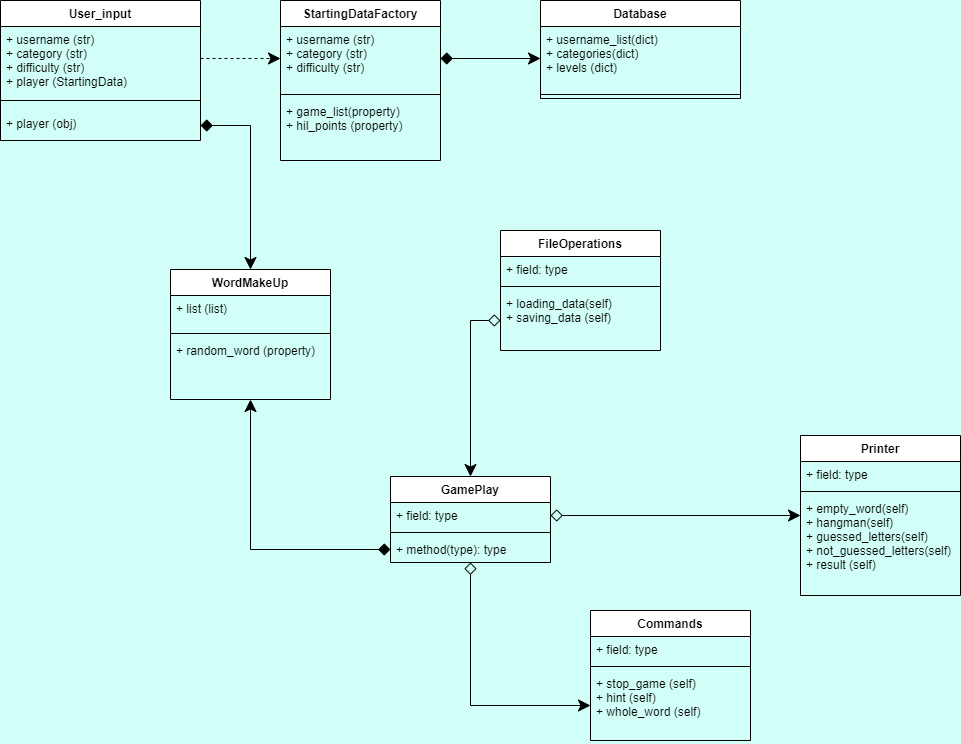

The diagram above was exported from draw.io. Its source (the exported page's mxGraphModel, read from the mxfile embedded in the PNG):
<mxGraphModel dx="1422" dy="875" grid="1" gridSize="10" guides="1" tooltips="1" connect="1" arrows="1" fold="1" page="1" pageScale="1" pageWidth="1169" pageHeight="827" background="#D1FFF7" math="0" shadow="0">
  <root>
    <mxCell id="0" />
    <mxCell id="1" parent="0" />
    <mxCell id="yLqwHNGPLsfl2NYs8vkb-1" value="Database" style="swimlane;fontStyle=1;align=center;verticalAlign=top;childLayout=stackLayout;horizontal=1;startSize=26;horizontalStack=0;resizeParent=1;resizeParentMax=0;resizeLast=0;collapsible=1;marginBottom=0;" vertex="1" parent="1">
      <mxGeometry x="620" y="80" width="200" height="98" as="geometry" />
    </mxCell>
    <mxCell id="yLqwHNGPLsfl2NYs8vkb-2" value="+ username_list(dict)&#10;+ categories(dict)&#10;+ levels (dict)" style="text;strokeColor=none;fillColor=none;align=left;verticalAlign=top;spacingLeft=4;spacingRight=4;overflow=hidden;rotatable=0;points=[[0,0.5],[1,0.5]];portConstraint=eastwest;" vertex="1" parent="yLqwHNGPLsfl2NYs8vkb-1">
      <mxGeometry y="26" width="200" height="64" as="geometry" />
    </mxCell>
    <mxCell id="yLqwHNGPLsfl2NYs8vkb-3" value="" style="line;strokeWidth=1;fillColor=none;align=left;verticalAlign=middle;spacingTop=-1;spacingLeft=3;spacingRight=3;rotatable=0;labelPosition=right;points=[];portConstraint=eastwest;strokeColor=inherit;" vertex="1" parent="yLqwHNGPLsfl2NYs8vkb-1">
      <mxGeometry y="90" width="200" height="8" as="geometry" />
    </mxCell>
    <mxCell id="yLqwHNGPLsfl2NYs8vkb-10" value="StartingDataFactory" style="swimlane;fontStyle=1;align=center;verticalAlign=top;childLayout=stackLayout;horizontal=1;startSize=26;horizontalStack=0;resizeParent=1;resizeParentMax=0;resizeLast=0;collapsible=1;marginBottom=0;" vertex="1" parent="1">
      <mxGeometry x="360" y="80" width="160" height="160" as="geometry" />
    </mxCell>
    <mxCell id="yLqwHNGPLsfl2NYs8vkb-11" value="+ username (str)&#10;+ category (str)&#10;+ difficulty (str)" style="text;strokeColor=none;fillColor=none;align=left;verticalAlign=top;spacingLeft=4;spacingRight=4;overflow=hidden;rotatable=0;points=[[0,0.5],[1,0.5]];portConstraint=eastwest;" vertex="1" parent="yLqwHNGPLsfl2NYs8vkb-10">
      <mxGeometry y="26" width="160" height="64" as="geometry" />
    </mxCell>
    <mxCell id="yLqwHNGPLsfl2NYs8vkb-12" value="" style="line;strokeWidth=1;fillColor=none;align=left;verticalAlign=middle;spacingTop=-1;spacingLeft=3;spacingRight=3;rotatable=0;labelPosition=right;points=[];portConstraint=eastwest;strokeColor=inherit;" vertex="1" parent="yLqwHNGPLsfl2NYs8vkb-10">
      <mxGeometry y="90" width="160" height="8" as="geometry" />
    </mxCell>
    <mxCell id="yLqwHNGPLsfl2NYs8vkb-13" value="+ game_list(property)&#10;+ hil_points (property)" style="text;strokeColor=none;fillColor=none;align=left;verticalAlign=top;spacingLeft=4;spacingRight=4;overflow=hidden;rotatable=0;points=[[0,0.5],[1,0.5]];portConstraint=eastwest;" vertex="1" parent="yLqwHNGPLsfl2NYs8vkb-10">
      <mxGeometry y="98" width="160" height="62" as="geometry" />
    </mxCell>
    <mxCell id="yLqwHNGPLsfl2NYs8vkb-43" value="" style="edgeStyle=orthogonalEdgeStyle;rounded=0;orthogonalLoop=1;jettySize=auto;html=1;startArrow=diamond;startFill=0;endArrow=classic;endFill=1;startSize=10;endSize=10;" edge="1" parent="1" source="yLqwHNGPLsfl2NYs8vkb-14" target="yLqwHNGPLsfl2NYs8vkb-21">
      <mxGeometry relative="1" as="geometry" />
    </mxCell>
    <mxCell id="yLqwHNGPLsfl2NYs8vkb-14" value="GamePlay" style="swimlane;fontStyle=1;align=center;verticalAlign=top;childLayout=stackLayout;horizontal=1;startSize=26;horizontalStack=0;resizeParent=1;resizeParentMax=0;resizeLast=0;collapsible=1;marginBottom=0;" vertex="1" parent="1">
      <mxGeometry x="470" y="556" width="160" height="86" as="geometry" />
    </mxCell>
    <mxCell id="yLqwHNGPLsfl2NYs8vkb-15" value="+ field: type" style="text;strokeColor=none;fillColor=none;align=left;verticalAlign=top;spacingLeft=4;spacingRight=4;overflow=hidden;rotatable=0;points=[[0,0.5],[1,0.5]];portConstraint=eastwest;" vertex="1" parent="yLqwHNGPLsfl2NYs8vkb-14">
      <mxGeometry y="26" width="160" height="26" as="geometry" />
    </mxCell>
    <mxCell id="yLqwHNGPLsfl2NYs8vkb-16" value="" style="line;strokeWidth=1;fillColor=none;align=left;verticalAlign=middle;spacingTop=-1;spacingLeft=3;spacingRight=3;rotatable=0;labelPosition=right;points=[];portConstraint=eastwest;strokeColor=inherit;" vertex="1" parent="yLqwHNGPLsfl2NYs8vkb-14">
      <mxGeometry y="52" width="160" height="8" as="geometry" />
    </mxCell>
    <mxCell id="yLqwHNGPLsfl2NYs8vkb-17" value="+ method(type): type" style="text;strokeColor=none;fillColor=none;align=left;verticalAlign=top;spacingLeft=4;spacingRight=4;overflow=hidden;rotatable=0;points=[[0,0.5],[1,0.5]];portConstraint=eastwest;" vertex="1" parent="yLqwHNGPLsfl2NYs8vkb-14">
      <mxGeometry y="60" width="160" height="26" as="geometry" />
    </mxCell>
    <mxCell id="yLqwHNGPLsfl2NYs8vkb-18" value="Commands" style="swimlane;fontStyle=1;align=center;verticalAlign=top;childLayout=stackLayout;horizontal=1;startSize=26;horizontalStack=0;resizeParent=1;resizeParentMax=0;resizeLast=0;collapsible=1;marginBottom=0;" vertex="1" parent="1">
      <mxGeometry x="670" y="690" width="160" height="130" as="geometry" />
    </mxCell>
    <mxCell id="yLqwHNGPLsfl2NYs8vkb-19" value="+ field: type" style="text;strokeColor=none;fillColor=none;align=left;verticalAlign=top;spacingLeft=4;spacingRight=4;overflow=hidden;rotatable=0;points=[[0,0.5],[1,0.5]];portConstraint=eastwest;" vertex="1" parent="yLqwHNGPLsfl2NYs8vkb-18">
      <mxGeometry y="26" width="160" height="26" as="geometry" />
    </mxCell>
    <mxCell id="yLqwHNGPLsfl2NYs8vkb-20" value="" style="line;strokeWidth=1;fillColor=none;align=left;verticalAlign=middle;spacingTop=-1;spacingLeft=3;spacingRight=3;rotatable=0;labelPosition=right;points=[];portConstraint=eastwest;strokeColor=inherit;" vertex="1" parent="yLqwHNGPLsfl2NYs8vkb-18">
      <mxGeometry y="52" width="160" height="8" as="geometry" />
    </mxCell>
    <mxCell id="yLqwHNGPLsfl2NYs8vkb-21" value="+ stop_game (self)&#10;+ hint (self)&#10;+ whole_word (self)" style="text;strokeColor=none;fillColor=none;align=left;verticalAlign=top;spacingLeft=4;spacingRight=4;overflow=hidden;rotatable=0;points=[[0,0.5],[1,0.5]];portConstraint=eastwest;" vertex="1" parent="yLqwHNGPLsfl2NYs8vkb-18">
      <mxGeometry y="60" width="160" height="70" as="geometry" />
    </mxCell>
    <mxCell id="yLqwHNGPLsfl2NYs8vkb-22" value="FileOperations" style="swimlane;fontStyle=1;align=center;verticalAlign=top;childLayout=stackLayout;horizontal=1;startSize=26;horizontalStack=0;resizeParent=1;resizeParentMax=0;resizeLast=0;collapsible=1;marginBottom=0;" vertex="1" parent="1">
      <mxGeometry x="580" y="310" width="160" height="120" as="geometry" />
    </mxCell>
    <mxCell id="yLqwHNGPLsfl2NYs8vkb-23" value="+ field: type" style="text;strokeColor=none;fillColor=none;align=left;verticalAlign=top;spacingLeft=4;spacingRight=4;overflow=hidden;rotatable=0;points=[[0,0.5],[1,0.5]];portConstraint=eastwest;" vertex="1" parent="yLqwHNGPLsfl2NYs8vkb-22">
      <mxGeometry y="26" width="160" height="26" as="geometry" />
    </mxCell>
    <mxCell id="yLqwHNGPLsfl2NYs8vkb-24" value="" style="line;strokeWidth=1;fillColor=none;align=left;verticalAlign=middle;spacingTop=-1;spacingLeft=3;spacingRight=3;rotatable=0;labelPosition=right;points=[];portConstraint=eastwest;strokeColor=inherit;" vertex="1" parent="yLqwHNGPLsfl2NYs8vkb-22">
      <mxGeometry y="52" width="160" height="8" as="geometry" />
    </mxCell>
    <mxCell id="yLqwHNGPLsfl2NYs8vkb-25" value="+ loading_data(self)&#10;+ saving_data (self)" style="text;strokeColor=none;fillColor=none;align=left;verticalAlign=top;spacingLeft=4;spacingRight=4;overflow=hidden;rotatable=0;points=[[0,0.5],[1,0.5]];portConstraint=eastwest;" vertex="1" parent="yLqwHNGPLsfl2NYs8vkb-22">
      <mxGeometry y="60" width="160" height="60" as="geometry" />
    </mxCell>
    <mxCell id="yLqwHNGPLsfl2NYs8vkb-26" value="Printer" style="swimlane;fontStyle=1;align=center;verticalAlign=top;childLayout=stackLayout;horizontal=1;startSize=26;horizontalStack=0;resizeParent=1;resizeParentMax=0;resizeLast=0;collapsible=1;marginBottom=0;" vertex="1" parent="1">
      <mxGeometry x="880" y="515" width="160" height="160" as="geometry" />
    </mxCell>
    <mxCell id="yLqwHNGPLsfl2NYs8vkb-27" value="+ field: type" style="text;strokeColor=none;fillColor=none;align=left;verticalAlign=top;spacingLeft=4;spacingRight=4;overflow=hidden;rotatable=0;points=[[0,0.5],[1,0.5]];portConstraint=eastwest;" vertex="1" parent="yLqwHNGPLsfl2NYs8vkb-26">
      <mxGeometry y="26" width="160" height="26" as="geometry" />
    </mxCell>
    <mxCell id="yLqwHNGPLsfl2NYs8vkb-28" value="" style="line;strokeWidth=1;fillColor=none;align=left;verticalAlign=middle;spacingTop=-1;spacingLeft=3;spacingRight=3;rotatable=0;labelPosition=right;points=[];portConstraint=eastwest;strokeColor=inherit;" vertex="1" parent="yLqwHNGPLsfl2NYs8vkb-26">
      <mxGeometry y="52" width="160" height="8" as="geometry" />
    </mxCell>
    <mxCell id="yLqwHNGPLsfl2NYs8vkb-29" value="+ empty_word(self)&#10;+ hangman(self)&#10;+ guessed_letters(self)&#10;+ not_guessed_letters(self)&#10;+ result (self)" style="text;strokeColor=none;fillColor=none;align=left;verticalAlign=top;spacingLeft=4;spacingRight=4;overflow=hidden;rotatable=0;points=[[0,0.5],[1,0.5]];portConstraint=eastwest;" vertex="1" parent="yLqwHNGPLsfl2NYs8vkb-26">
      <mxGeometry y="60" width="160" height="100" as="geometry" />
    </mxCell>
    <mxCell id="yLqwHNGPLsfl2NYs8vkb-30" value="User_input" style="swimlane;fontStyle=1;align=center;verticalAlign=top;childLayout=stackLayout;horizontal=1;startSize=26;horizontalStack=0;resizeParent=1;resizeParentMax=0;resizeLast=0;collapsible=1;marginBottom=0;" vertex="1" parent="1">
      <mxGeometry x="80" y="80" width="200" height="140" as="geometry" />
    </mxCell>
    <mxCell id="yLqwHNGPLsfl2NYs8vkb-31" value="+ username (str)&#10;+ category (str)&#10;+ difficulty (str)&#10;+ player (StartingData)" style="text;strokeColor=none;fillColor=none;align=left;verticalAlign=top;spacingLeft=4;spacingRight=4;overflow=hidden;rotatable=0;points=[[0,0.5],[1,0.5]];portConstraint=eastwest;" vertex="1" parent="yLqwHNGPLsfl2NYs8vkb-30">
      <mxGeometry y="26" width="200" height="64" as="geometry" />
    </mxCell>
    <mxCell id="yLqwHNGPLsfl2NYs8vkb-32" value="" style="line;strokeWidth=1;fillColor=none;align=left;verticalAlign=middle;spacingTop=-1;spacingLeft=3;spacingRight=3;rotatable=0;labelPosition=right;points=[];portConstraint=eastwest;strokeColor=inherit;" vertex="1" parent="yLqwHNGPLsfl2NYs8vkb-30">
      <mxGeometry y="90" width="200" height="20" as="geometry" />
    </mxCell>
    <mxCell id="yLqwHNGPLsfl2NYs8vkb-47" value="+ player (obj)" style="text;strokeColor=none;fillColor=none;align=left;verticalAlign=top;spacingLeft=4;spacingRight=4;overflow=hidden;rotatable=0;points=[[0,0.5],[1,0.5]];portConstraint=eastwest;" vertex="1" parent="yLqwHNGPLsfl2NYs8vkb-30">
      <mxGeometry y="110" width="200" height="30" as="geometry" />
    </mxCell>
    <mxCell id="yLqwHNGPLsfl2NYs8vkb-41" style="edgeStyle=orthogonalEdgeStyle;rounded=0;orthogonalLoop=1;jettySize=auto;html=1;entryX=0.5;entryY=0;entryDx=0;entryDy=0;startArrow=diamond;startFill=1;endArrow=classic;endFill=1;startSize=10;endSize=10;" edge="1" parent="1" source="yLqwHNGPLsfl2NYs8vkb-47" target="yLqwHNGPLsfl2NYs8vkb-33">
      <mxGeometry relative="1" as="geometry" />
    </mxCell>
    <mxCell id="yLqwHNGPLsfl2NYs8vkb-33" value="WordMakeUp" style="swimlane;fontStyle=1;align=center;verticalAlign=top;childLayout=stackLayout;horizontal=1;startSize=26;horizontalStack=0;resizeParent=1;resizeParentMax=0;resizeLast=0;collapsible=1;marginBottom=0;" vertex="1" parent="1">
      <mxGeometry x="250" y="349" width="160" height="130" as="geometry" />
    </mxCell>
    <mxCell id="yLqwHNGPLsfl2NYs8vkb-34" value="+ list (list)&#10;" style="text;strokeColor=none;fillColor=none;align=left;verticalAlign=top;spacingLeft=4;spacingRight=4;overflow=hidden;rotatable=0;points=[[0,0.5],[1,0.5]];portConstraint=eastwest;" vertex="1" parent="yLqwHNGPLsfl2NYs8vkb-33">
      <mxGeometry y="26" width="160" height="34" as="geometry" />
    </mxCell>
    <mxCell id="yLqwHNGPLsfl2NYs8vkb-35" value="" style="line;strokeWidth=1;fillColor=none;align=left;verticalAlign=middle;spacingTop=-1;spacingLeft=3;spacingRight=3;rotatable=0;labelPosition=right;points=[];portConstraint=eastwest;strokeColor=inherit;" vertex="1" parent="yLqwHNGPLsfl2NYs8vkb-33">
      <mxGeometry y="60" width="160" height="8" as="geometry" />
    </mxCell>
    <mxCell id="yLqwHNGPLsfl2NYs8vkb-36" value="+ random_word (property)&#10;" style="text;strokeColor=none;fillColor=none;align=left;verticalAlign=top;spacingLeft=4;spacingRight=4;overflow=hidden;rotatable=0;points=[[0,0.5],[1,0.5]];portConstraint=eastwest;" vertex="1" parent="yLqwHNGPLsfl2NYs8vkb-33">
      <mxGeometry y="68" width="160" height="62" as="geometry" />
    </mxCell>
    <mxCell id="yLqwHNGPLsfl2NYs8vkb-39" style="edgeStyle=orthogonalEdgeStyle;rounded=0;orthogonalLoop=1;jettySize=auto;html=1;exitX=1;exitY=0.5;exitDx=0;exitDy=0;entryX=0;entryY=0.5;entryDx=0;entryDy=0;startArrow=none;startFill=0;endArrow=classic;endFill=1;startSize=10;endSize=10;dashed=1;" edge="1" parent="1" source="yLqwHNGPLsfl2NYs8vkb-31" target="yLqwHNGPLsfl2NYs8vkb-11">
      <mxGeometry relative="1" as="geometry" />
    </mxCell>
    <mxCell id="yLqwHNGPLsfl2NYs8vkb-40" style="edgeStyle=orthogonalEdgeStyle;rounded=0;orthogonalLoop=1;jettySize=auto;html=1;exitX=1;exitY=0.5;exitDx=0;exitDy=0;entryX=0;entryY=0.5;entryDx=0;entryDy=0;startArrow=diamond;startFill=1;endArrow=classic;endFill=1;startSize=10;endSize=10;" edge="1" parent="1" source="yLqwHNGPLsfl2NYs8vkb-11" target="yLqwHNGPLsfl2NYs8vkb-2">
      <mxGeometry relative="1" as="geometry" />
    </mxCell>
    <mxCell id="yLqwHNGPLsfl2NYs8vkb-42" value="" style="edgeStyle=orthogonalEdgeStyle;rounded=0;orthogonalLoop=1;jettySize=auto;html=1;startArrow=diamond;startFill=1;endArrow=classic;endFill=1;startSize=10;endSize=10;" edge="1" parent="1" source="yLqwHNGPLsfl2NYs8vkb-17" target="yLqwHNGPLsfl2NYs8vkb-33">
      <mxGeometry relative="1" as="geometry" />
    </mxCell>
    <mxCell id="yLqwHNGPLsfl2NYs8vkb-44" value="" style="edgeStyle=orthogonalEdgeStyle;rounded=0;orthogonalLoop=1;jettySize=auto;html=1;startArrow=diamond;startFill=0;endArrow=classic;endFill=1;startSize=10;endSize=10;" edge="1" parent="1" source="yLqwHNGPLsfl2NYs8vkb-15" target="yLqwHNGPLsfl2NYs8vkb-26">
      <mxGeometry relative="1" as="geometry" />
    </mxCell>
    <mxCell id="yLqwHNGPLsfl2NYs8vkb-45" value="" style="edgeStyle=orthogonalEdgeStyle;rounded=0;orthogonalLoop=1;jettySize=auto;html=1;startArrow=diamond;startFill=0;endArrow=classic;endFill=1;startSize=10;endSize=10;" edge="1" parent="1" source="yLqwHNGPLsfl2NYs8vkb-25" target="yLqwHNGPLsfl2NYs8vkb-14">
      <mxGeometry relative="1" as="geometry" />
    </mxCell>
  </root>
</mxGraphModel>